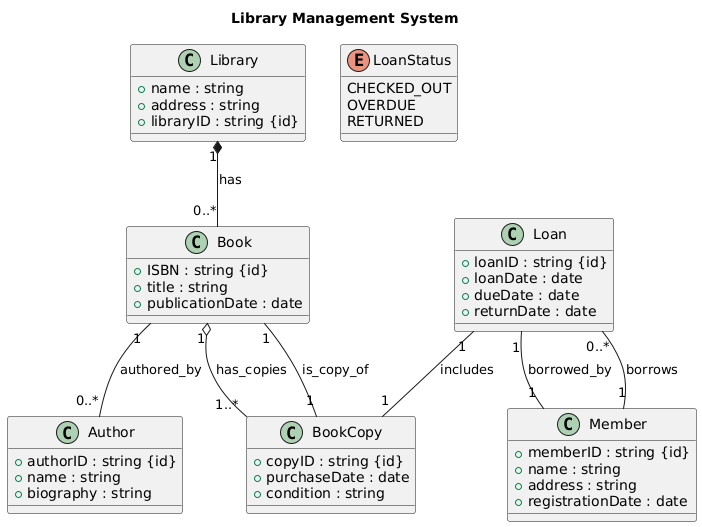

The diagram above was rendered by PlantUML. Its source (embedded in the PNG):
@startuml
title Library Management System

class Library {
  + name : string
  + address : string
  + libraryID : string {id}
}

class Book {
  + ISBN : string {id}
  + title : string
  + publicationDate : date
}

class Author {
  + authorID : string {id}
  + name : string
  + biography : string
}

class BookCopy {
  + copyID : string {id}
  + purchaseDate : date
  + condition : string
}

class Member {
  + memberID : string {id}
  + name : string
  + address : string
  + registrationDate : date
}

class Loan {
  + loanID : string {id}
  + loanDate : date
  + dueDate : date
  + returnDate : date
}

enum LoanStatus {
  CHECKED_OUT
  OVERDUE
  RETURNED
}

'Relationships

Library "1" *-- "0..*" Book : has
Book "1" -- "0..*" Author : authored_by
Book "1" o-- "1..*" BookCopy : has_copies
BookCopy "1" -- "1" Book : is_copy_of
Member "1" -- "0..*" Loan : borrows
Loan "1" -- "1" BookCopy : includes
Loan "1" -- "1" Member : borrowed_by
@enduml